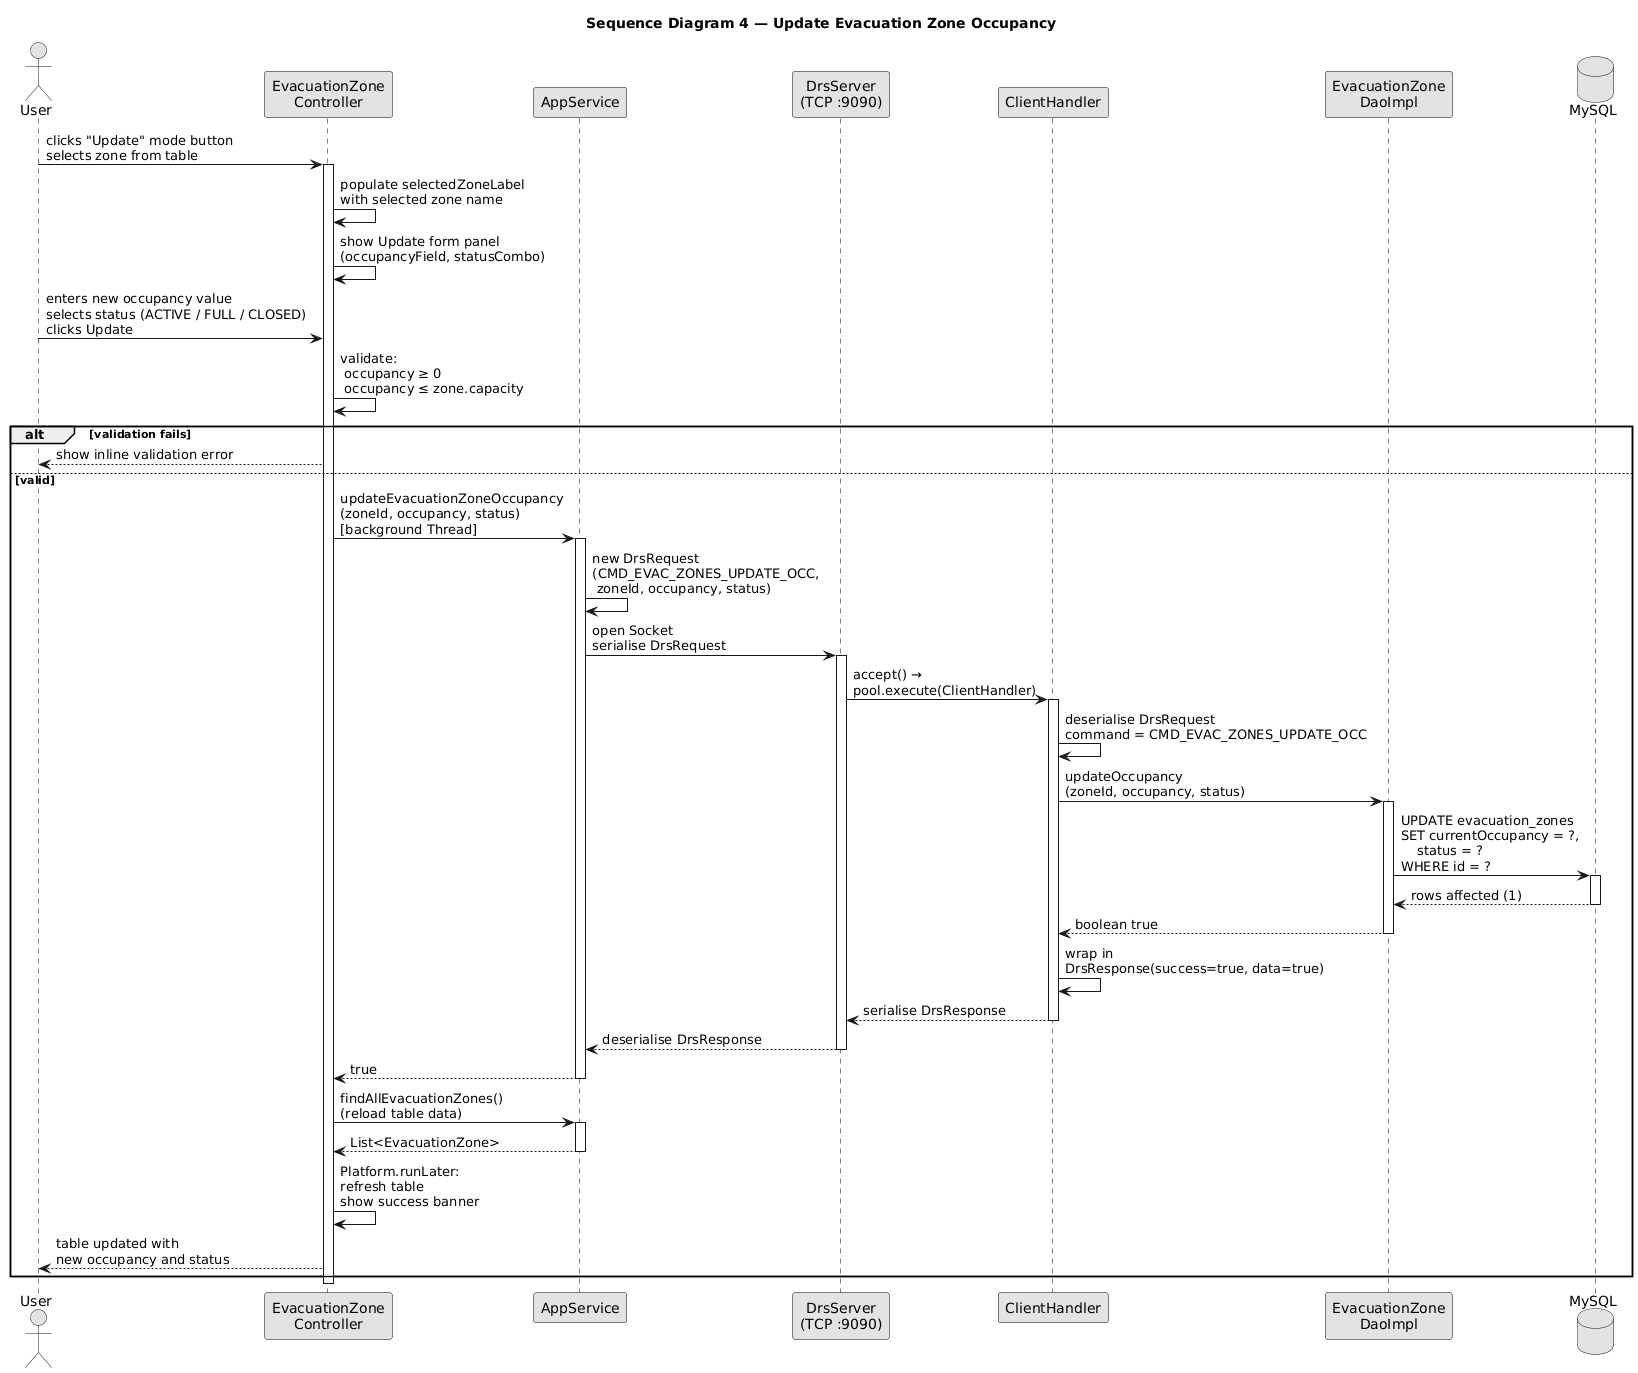

The diagram above was rendered by PlantUML. Its source (embedded in the PNG):
@startuml
skinparam monochrome true
skinparam shadowing false
skinparam backgroundColor white
skinparam sequenceArrowThickness 1
skinparam sequenceParticipantBorderColor black
skinparam sequenceLifeLineBorderColor black
skinparam sequenceBoxBorderColor black
skinparam noteBorderColor black
skinparam noteBackgroundColor white

title Sequence Diagram 4 — Update Evacuation Zone Occupancy

actor "User" as user
participant "EvacuationZone\nController" as ec
participant "AppService" as svc
participant "DrsServer\n(TCP :9090)" as server
participant "ClientHandler" as handler
participant "EvacuationZone\nDaoImpl" as dao
database "MySQL" as db

user -> ec : clicks "Update" mode button\nselects zone from table

activate ec
ec -> ec : populate selectedZoneLabel\nwith selected zone name
ec -> ec : show Update form panel\n(occupancyField, statusCombo)

user -> ec : enters new occupancy value\nselects status (ACTIVE / FULL / CLOSED)\nclicks Update

ec -> ec : validate:\n occupancy ≥ 0\n occupancy ≤ zone.capacity

alt validation fails
    ec --> user : show inline validation error
else valid
    ec -> svc : updateEvacuationZoneOccupancy\n(zoneId, occupancy, status)\n[background Thread]
    activate svc

    svc -> svc : new DrsRequest\n(CMD_EVAC_ZONES_UPDATE_OCC,\n zoneId, occupancy, status)
    svc -> server : open Socket\nserialise DrsRequest
    activate server

    server -> handler : accept() →\npool.execute(ClientHandler)
    activate handler

    handler -> handler : deserialise DrsRequest\ncommand = CMD_EVAC_ZONES_UPDATE_OCC

    handler -> dao : updateOccupancy\n(zoneId, occupancy, status)
    activate dao

    dao -> db : UPDATE evacuation_zones\nSET currentOccupancy = ?,\n    status = ?\nWHERE id = ?
    activate db
    db --> dao : rows affected (1)
    deactivate db

    dao --> handler : boolean true
    deactivate dao

    handler -> handler : wrap in\nDrsResponse(success=true, data=true)
    handler --> server : serialise DrsResponse
    deactivate handler

    server --> svc : deserialise DrsResponse
    deactivate server

    svc --> ec : true
    deactivate svc

    ec -> svc : findAllEvacuationZones()\n(reload table data)
    activate svc
    svc --> ec : List<EvacuationZone>
    deactivate svc

    ec -> ec : Platform.runLater:\nrefresh table\nshow success banner
    ec --> user : table updated with\nnew occupancy and status
end

deactivate ec
@enduml